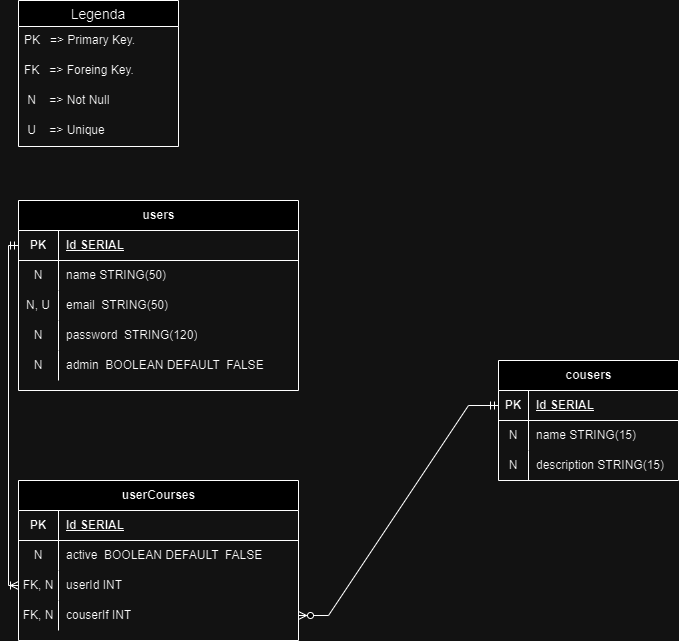

The diagram above was exported from draw.io. Its source (the exported page's mxGraphModel, read from the mxfile embedded in the PNG):
<mxGraphModel dx="1143" dy="625" grid="1" gridSize="10" guides="1" tooltips="1" connect="1" arrows="1" fold="1" page="1" pageScale="1" pageWidth="827" pageHeight="1169" math="0" shadow="0">
  <root>
    <mxCell id="0" />
    <mxCell id="1" parent="0" />
    <mxCell id="LQYFSJ5j7gvtZ8QuUIE4-1" value="users" style="shape=table;startSize=30;container=1;collapsible=1;childLayout=tableLayout;fixedRows=1;rowLines=0;fontStyle=1;align=center;resizeLast=1;html=1;" vertex="1" parent="1">
      <mxGeometry x="40" y="240" width="280" height="190" as="geometry" />
    </mxCell>
    <mxCell id="LQYFSJ5j7gvtZ8QuUIE4-2" value="" style="shape=tableRow;horizontal=0;startSize=0;swimlaneHead=0;swimlaneBody=0;fillColor=none;collapsible=0;dropTarget=0;points=[[0,0.5],[1,0.5]];portConstraint=eastwest;top=0;left=0;right=0;bottom=1;" vertex="1" parent="LQYFSJ5j7gvtZ8QuUIE4-1">
      <mxGeometry y="30" width="280" height="30" as="geometry" />
    </mxCell>
    <mxCell id="LQYFSJ5j7gvtZ8QuUIE4-3" value="PK" style="shape=partialRectangle;connectable=0;fillColor=none;top=0;left=0;bottom=0;right=0;fontStyle=1;overflow=hidden;whiteSpace=wrap;html=1;" vertex="1" parent="LQYFSJ5j7gvtZ8QuUIE4-2">
      <mxGeometry width="40" height="30" as="geometry">
        <mxRectangle width="40" height="30" as="alternateBounds" />
      </mxGeometry>
    </mxCell>
    <mxCell id="LQYFSJ5j7gvtZ8QuUIE4-4" value="Id SERIAL" style="shape=partialRectangle;connectable=0;fillColor=none;top=0;left=0;bottom=0;right=0;align=left;spacingLeft=6;fontStyle=5;overflow=hidden;whiteSpace=wrap;html=1;" vertex="1" parent="LQYFSJ5j7gvtZ8QuUIE4-2">
      <mxGeometry x="40" width="240" height="30" as="geometry">
        <mxRectangle width="240" height="30" as="alternateBounds" />
      </mxGeometry>
    </mxCell>
    <mxCell id="LQYFSJ5j7gvtZ8QuUIE4-5" value="" style="shape=tableRow;horizontal=0;startSize=0;swimlaneHead=0;swimlaneBody=0;fillColor=none;collapsible=0;dropTarget=0;points=[[0,0.5],[1,0.5]];portConstraint=eastwest;top=0;left=0;right=0;bottom=0;" vertex="1" parent="LQYFSJ5j7gvtZ8QuUIE4-1">
      <mxGeometry y="60" width="280" height="30" as="geometry" />
    </mxCell>
    <mxCell id="LQYFSJ5j7gvtZ8QuUIE4-6" value="N" style="shape=partialRectangle;connectable=0;fillColor=none;top=0;left=0;bottom=0;right=0;editable=1;overflow=hidden;whiteSpace=wrap;html=1;" vertex="1" parent="LQYFSJ5j7gvtZ8QuUIE4-5">
      <mxGeometry width="40" height="30" as="geometry">
        <mxRectangle width="40" height="30" as="alternateBounds" />
      </mxGeometry>
    </mxCell>
    <mxCell id="LQYFSJ5j7gvtZ8QuUIE4-7" value="name STRING(50)" style="shape=partialRectangle;connectable=0;fillColor=none;top=0;left=0;bottom=0;right=0;align=left;spacingLeft=6;overflow=hidden;whiteSpace=wrap;html=1;" vertex="1" parent="LQYFSJ5j7gvtZ8QuUIE4-5">
      <mxGeometry x="40" width="240" height="30" as="geometry">
        <mxRectangle width="240" height="30" as="alternateBounds" />
      </mxGeometry>
    </mxCell>
    <mxCell id="LQYFSJ5j7gvtZ8QuUIE4-8" value="" style="shape=tableRow;horizontal=0;startSize=0;swimlaneHead=0;swimlaneBody=0;fillColor=none;collapsible=0;dropTarget=0;points=[[0,0.5],[1,0.5]];portConstraint=eastwest;top=0;left=0;right=0;bottom=0;" vertex="1" parent="LQYFSJ5j7gvtZ8QuUIE4-1">
      <mxGeometry y="90" width="280" height="30" as="geometry" />
    </mxCell>
    <mxCell id="LQYFSJ5j7gvtZ8QuUIE4-9" value="N, U" style="shape=partialRectangle;connectable=0;fillColor=none;top=0;left=0;bottom=0;right=0;editable=1;overflow=hidden;whiteSpace=wrap;html=1;" vertex="1" parent="LQYFSJ5j7gvtZ8QuUIE4-8">
      <mxGeometry width="40" height="30" as="geometry">
        <mxRectangle width="40" height="30" as="alternateBounds" />
      </mxGeometry>
    </mxCell>
    <mxCell id="LQYFSJ5j7gvtZ8QuUIE4-10" value="email&amp;nbsp; STRING(50)" style="shape=partialRectangle;connectable=0;fillColor=none;top=0;left=0;bottom=0;right=0;align=left;spacingLeft=6;overflow=hidden;whiteSpace=wrap;html=1;" vertex="1" parent="LQYFSJ5j7gvtZ8QuUIE4-8">
      <mxGeometry x="40" width="240" height="30" as="geometry">
        <mxRectangle width="240" height="30" as="alternateBounds" />
      </mxGeometry>
    </mxCell>
    <mxCell id="LQYFSJ5j7gvtZ8QuUIE4-11" value="" style="shape=tableRow;horizontal=0;startSize=0;swimlaneHead=0;swimlaneBody=0;fillColor=none;collapsible=0;dropTarget=0;points=[[0,0.5],[1,0.5]];portConstraint=eastwest;top=0;left=0;right=0;bottom=0;" vertex="1" parent="LQYFSJ5j7gvtZ8QuUIE4-1">
      <mxGeometry y="120" width="280" height="30" as="geometry" />
    </mxCell>
    <mxCell id="LQYFSJ5j7gvtZ8QuUIE4-12" value="N" style="shape=partialRectangle;connectable=0;fillColor=none;top=0;left=0;bottom=0;right=0;editable=1;overflow=hidden;whiteSpace=wrap;html=1;" vertex="1" parent="LQYFSJ5j7gvtZ8QuUIE4-11">
      <mxGeometry width="40" height="30" as="geometry">
        <mxRectangle width="40" height="30" as="alternateBounds" />
      </mxGeometry>
    </mxCell>
    <mxCell id="LQYFSJ5j7gvtZ8QuUIE4-13" value="password&amp;nbsp; STRING(120)" style="shape=partialRectangle;connectable=0;fillColor=none;top=0;left=0;bottom=0;right=0;align=left;spacingLeft=6;overflow=hidden;whiteSpace=wrap;html=1;" vertex="1" parent="LQYFSJ5j7gvtZ8QuUIE4-11">
      <mxGeometry x="40" width="240" height="30" as="geometry">
        <mxRectangle width="240" height="30" as="alternateBounds" />
      </mxGeometry>
    </mxCell>
    <mxCell id="LQYFSJ5j7gvtZ8QuUIE4-14" value="" style="shape=tableRow;horizontal=0;startSize=0;swimlaneHead=0;swimlaneBody=0;fillColor=none;collapsible=0;dropTarget=0;points=[[0,0.5],[1,0.5]];portConstraint=eastwest;top=0;left=0;right=0;bottom=0;" vertex="1" parent="LQYFSJ5j7gvtZ8QuUIE4-1">
      <mxGeometry y="150" width="280" height="30" as="geometry" />
    </mxCell>
    <mxCell id="LQYFSJ5j7gvtZ8QuUIE4-15" value="N" style="shape=partialRectangle;connectable=0;fillColor=none;top=0;left=0;bottom=0;right=0;editable=1;overflow=hidden;whiteSpace=wrap;html=1;" vertex="1" parent="LQYFSJ5j7gvtZ8QuUIE4-14">
      <mxGeometry width="40" height="30" as="geometry">
        <mxRectangle width="40" height="30" as="alternateBounds" />
      </mxGeometry>
    </mxCell>
    <mxCell id="LQYFSJ5j7gvtZ8QuUIE4-16" value="admin&amp;nbsp; BOOLEAN DEFAULT&amp;nbsp; FALSE" style="shape=partialRectangle;connectable=0;fillColor=none;top=0;left=0;bottom=0;right=0;align=left;spacingLeft=6;overflow=hidden;whiteSpace=wrap;html=1;" vertex="1" parent="LQYFSJ5j7gvtZ8QuUIE4-14">
      <mxGeometry x="40" width="240" height="30" as="geometry">
        <mxRectangle width="240" height="30" as="alternateBounds" />
      </mxGeometry>
    </mxCell>
    <mxCell id="LQYFSJ5j7gvtZ8QuUIE4-36" value="cousers" style="shape=table;startSize=30;container=1;collapsible=1;childLayout=tableLayout;fixedRows=1;rowLines=0;fontStyle=1;align=center;resizeLast=1;html=1;" vertex="1" parent="1">
      <mxGeometry x="520" y="400" width="180" height="120" as="geometry" />
    </mxCell>
    <mxCell id="LQYFSJ5j7gvtZ8QuUIE4-37" value="" style="shape=tableRow;horizontal=0;startSize=0;swimlaneHead=0;swimlaneBody=0;fillColor=none;collapsible=0;dropTarget=0;points=[[0,0.5],[1,0.5]];portConstraint=eastwest;top=0;left=0;right=0;bottom=1;" vertex="1" parent="LQYFSJ5j7gvtZ8QuUIE4-36">
      <mxGeometry y="30" width="180" height="30" as="geometry" />
    </mxCell>
    <mxCell id="LQYFSJ5j7gvtZ8QuUIE4-38" value="PK" style="shape=partialRectangle;connectable=0;fillColor=none;top=0;left=0;bottom=0;right=0;fontStyle=1;overflow=hidden;whiteSpace=wrap;html=1;" vertex="1" parent="LQYFSJ5j7gvtZ8QuUIE4-37">
      <mxGeometry width="30" height="30" as="geometry">
        <mxRectangle width="30" height="30" as="alternateBounds" />
      </mxGeometry>
    </mxCell>
    <mxCell id="LQYFSJ5j7gvtZ8QuUIE4-39" value="Id SERIAL" style="shape=partialRectangle;connectable=0;fillColor=none;top=0;left=0;bottom=0;right=0;align=left;spacingLeft=6;fontStyle=5;overflow=hidden;whiteSpace=wrap;html=1;" vertex="1" parent="LQYFSJ5j7gvtZ8QuUIE4-37">
      <mxGeometry x="30" width="150" height="30" as="geometry">
        <mxRectangle width="150" height="30" as="alternateBounds" />
      </mxGeometry>
    </mxCell>
    <mxCell id="LQYFSJ5j7gvtZ8QuUIE4-40" value="" style="shape=tableRow;horizontal=0;startSize=0;swimlaneHead=0;swimlaneBody=0;fillColor=none;collapsible=0;dropTarget=0;points=[[0,0.5],[1,0.5]];portConstraint=eastwest;top=0;left=0;right=0;bottom=0;" vertex="1" parent="LQYFSJ5j7gvtZ8QuUIE4-36">
      <mxGeometry y="60" width="180" height="30" as="geometry" />
    </mxCell>
    <mxCell id="LQYFSJ5j7gvtZ8QuUIE4-41" value="N" style="shape=partialRectangle;connectable=0;fillColor=none;top=0;left=0;bottom=0;right=0;editable=1;overflow=hidden;whiteSpace=wrap;html=1;" vertex="1" parent="LQYFSJ5j7gvtZ8QuUIE4-40">
      <mxGeometry width="30" height="30" as="geometry">
        <mxRectangle width="30" height="30" as="alternateBounds" />
      </mxGeometry>
    </mxCell>
    <mxCell id="LQYFSJ5j7gvtZ8QuUIE4-42" value="name STRING(15)" style="shape=partialRectangle;connectable=0;fillColor=none;top=0;left=0;bottom=0;right=0;align=left;spacingLeft=6;overflow=hidden;whiteSpace=wrap;html=1;" vertex="1" parent="LQYFSJ5j7gvtZ8QuUIE4-40">
      <mxGeometry x="30" width="150" height="30" as="geometry">
        <mxRectangle width="150" height="30" as="alternateBounds" />
      </mxGeometry>
    </mxCell>
    <mxCell id="LQYFSJ5j7gvtZ8QuUIE4-43" value="" style="shape=tableRow;horizontal=0;startSize=0;swimlaneHead=0;swimlaneBody=0;fillColor=none;collapsible=0;dropTarget=0;points=[[0,0.5],[1,0.5]];portConstraint=eastwest;top=0;left=0;right=0;bottom=0;" vertex="1" parent="LQYFSJ5j7gvtZ8QuUIE4-36">
      <mxGeometry y="90" width="180" height="30" as="geometry" />
    </mxCell>
    <mxCell id="LQYFSJ5j7gvtZ8QuUIE4-44" value="N" style="shape=partialRectangle;connectable=0;fillColor=none;top=0;left=0;bottom=0;right=0;editable=1;overflow=hidden;whiteSpace=wrap;html=1;" vertex="1" parent="LQYFSJ5j7gvtZ8QuUIE4-43">
      <mxGeometry width="30" height="30" as="geometry">
        <mxRectangle width="30" height="30" as="alternateBounds" />
      </mxGeometry>
    </mxCell>
    <mxCell id="LQYFSJ5j7gvtZ8QuUIE4-45" value="description STRING(15)" style="shape=partialRectangle;connectable=0;fillColor=none;top=0;left=0;bottom=0;right=0;align=left;spacingLeft=6;overflow=hidden;whiteSpace=wrap;html=1;" vertex="1" parent="LQYFSJ5j7gvtZ8QuUIE4-43">
      <mxGeometry x="30" width="150" height="30" as="geometry">
        <mxRectangle width="150" height="30" as="alternateBounds" />
      </mxGeometry>
    </mxCell>
    <mxCell id="LQYFSJ5j7gvtZ8QuUIE4-49" value="userCourses" style="shape=table;startSize=30;container=1;collapsible=1;childLayout=tableLayout;fixedRows=1;rowLines=0;fontStyle=1;align=center;resizeLast=1;html=1;" vertex="1" parent="1">
      <mxGeometry x="40" y="520" width="280" height="160" as="geometry" />
    </mxCell>
    <mxCell id="LQYFSJ5j7gvtZ8QuUIE4-50" value="" style="shape=tableRow;horizontal=0;startSize=0;swimlaneHead=0;swimlaneBody=0;fillColor=none;collapsible=0;dropTarget=0;points=[[0,0.5],[1,0.5]];portConstraint=eastwest;top=0;left=0;right=0;bottom=1;" vertex="1" parent="LQYFSJ5j7gvtZ8QuUIE4-49">
      <mxGeometry y="30" width="280" height="30" as="geometry" />
    </mxCell>
    <mxCell id="LQYFSJ5j7gvtZ8QuUIE4-51" value="PK" style="shape=partialRectangle;connectable=0;fillColor=none;top=0;left=0;bottom=0;right=0;fontStyle=1;overflow=hidden;whiteSpace=wrap;html=1;" vertex="1" parent="LQYFSJ5j7gvtZ8QuUIE4-50">
      <mxGeometry width="40" height="30" as="geometry">
        <mxRectangle width="40" height="30" as="alternateBounds" />
      </mxGeometry>
    </mxCell>
    <mxCell id="LQYFSJ5j7gvtZ8QuUIE4-52" value="Id SERIAL" style="shape=partialRectangle;connectable=0;fillColor=none;top=0;left=0;bottom=0;right=0;align=left;spacingLeft=6;fontStyle=5;overflow=hidden;whiteSpace=wrap;html=1;" vertex="1" parent="LQYFSJ5j7gvtZ8QuUIE4-50">
      <mxGeometry x="40" width="240" height="30" as="geometry">
        <mxRectangle width="240" height="30" as="alternateBounds" />
      </mxGeometry>
    </mxCell>
    <mxCell id="LQYFSJ5j7gvtZ8QuUIE4-53" value="" style="shape=tableRow;horizontal=0;startSize=0;swimlaneHead=0;swimlaneBody=0;fillColor=none;collapsible=0;dropTarget=0;points=[[0,0.5],[1,0.5]];portConstraint=eastwest;top=0;left=0;right=0;bottom=0;" vertex="1" parent="LQYFSJ5j7gvtZ8QuUIE4-49">
      <mxGeometry y="60" width="280" height="30" as="geometry" />
    </mxCell>
    <mxCell id="LQYFSJ5j7gvtZ8QuUIE4-54" value="N" style="shape=partialRectangle;connectable=0;fillColor=none;top=0;left=0;bottom=0;right=0;editable=1;overflow=hidden;whiteSpace=wrap;html=1;" vertex="1" parent="LQYFSJ5j7gvtZ8QuUIE4-53">
      <mxGeometry width="40" height="30" as="geometry">
        <mxRectangle width="40" height="30" as="alternateBounds" />
      </mxGeometry>
    </mxCell>
    <mxCell id="LQYFSJ5j7gvtZ8QuUIE4-55" value="active&amp;nbsp; BOOLEAN DEFAULT&amp;nbsp; FALSE" style="shape=partialRectangle;connectable=0;fillColor=none;top=0;left=0;bottom=0;right=0;align=left;spacingLeft=6;overflow=hidden;whiteSpace=wrap;html=1;" vertex="1" parent="LQYFSJ5j7gvtZ8QuUIE4-53">
      <mxGeometry x="40" width="240" height="30" as="geometry">
        <mxRectangle width="240" height="30" as="alternateBounds" />
      </mxGeometry>
    </mxCell>
    <mxCell id="LQYFSJ5j7gvtZ8QuUIE4-56" value="" style="shape=tableRow;horizontal=0;startSize=0;swimlaneHead=0;swimlaneBody=0;fillColor=none;collapsible=0;dropTarget=0;points=[[0,0.5],[1,0.5]];portConstraint=eastwest;top=0;left=0;right=0;bottom=0;" vertex="1" parent="LQYFSJ5j7gvtZ8QuUIE4-49">
      <mxGeometry y="90" width="280" height="30" as="geometry" />
    </mxCell>
    <mxCell id="LQYFSJ5j7gvtZ8QuUIE4-57" value="FK, N" style="shape=partialRectangle;connectable=0;fillColor=none;top=0;left=0;bottom=0;right=0;editable=1;overflow=hidden;whiteSpace=wrap;html=1;" vertex="1" parent="LQYFSJ5j7gvtZ8QuUIE4-56">
      <mxGeometry width="40" height="30" as="geometry">
        <mxRectangle width="40" height="30" as="alternateBounds" />
      </mxGeometry>
    </mxCell>
    <mxCell id="LQYFSJ5j7gvtZ8QuUIE4-58" value="userId INT" style="shape=partialRectangle;connectable=0;fillColor=none;top=0;left=0;bottom=0;right=0;align=left;spacingLeft=6;overflow=hidden;whiteSpace=wrap;html=1;" vertex="1" parent="LQYFSJ5j7gvtZ8QuUIE4-56">
      <mxGeometry x="40" width="240" height="30" as="geometry">
        <mxRectangle width="240" height="30" as="alternateBounds" />
      </mxGeometry>
    </mxCell>
    <mxCell id="LQYFSJ5j7gvtZ8QuUIE4-59" value="" style="shape=tableRow;horizontal=0;startSize=0;swimlaneHead=0;swimlaneBody=0;fillColor=none;collapsible=0;dropTarget=0;points=[[0,0.5],[1,0.5]];portConstraint=eastwest;top=0;left=0;right=0;bottom=0;" vertex="1" parent="LQYFSJ5j7gvtZ8QuUIE4-49">
      <mxGeometry y="120" width="280" height="30" as="geometry" />
    </mxCell>
    <mxCell id="LQYFSJ5j7gvtZ8QuUIE4-60" value="FK, N" style="shape=partialRectangle;connectable=0;fillColor=none;top=0;left=0;bottom=0;right=0;editable=1;overflow=hidden;whiteSpace=wrap;html=1;" vertex="1" parent="LQYFSJ5j7gvtZ8QuUIE4-59">
      <mxGeometry width="40" height="30" as="geometry">
        <mxRectangle width="40" height="30" as="alternateBounds" />
      </mxGeometry>
    </mxCell>
    <mxCell id="LQYFSJ5j7gvtZ8QuUIE4-61" value="couserIf INT" style="shape=partialRectangle;connectable=0;fillColor=none;top=0;left=0;bottom=0;right=0;align=left;spacingLeft=6;overflow=hidden;whiteSpace=wrap;html=1;" vertex="1" parent="LQYFSJ5j7gvtZ8QuUIE4-59">
      <mxGeometry x="40" width="240" height="30" as="geometry">
        <mxRectangle width="240" height="30" as="alternateBounds" />
      </mxGeometry>
    </mxCell>
    <mxCell id="LQYFSJ5j7gvtZ8QuUIE4-62" value="" style="fontSize=12;html=1;endArrow=ERoneToMany;startArrow=ERmandOne;rounded=0;entryX=0;entryY=0.5;entryDx=0;entryDy=0;elbow=vertical;edgeStyle=orthogonalEdgeStyle;" edge="1" parent="1" source="LQYFSJ5j7gvtZ8QuUIE4-2" target="LQYFSJ5j7gvtZ8QuUIE4-56">
      <mxGeometry width="100" height="100" relative="1" as="geometry">
        <mxPoint x="10" y="290" as="sourcePoint" />
        <mxPoint x="-80.00474731445313" y="615" as="targetPoint" />
      </mxGeometry>
    </mxCell>
    <mxCell id="LQYFSJ5j7gvtZ8QuUIE4-64" value="" style="edgeStyle=entityRelationEdgeStyle;fontSize=12;html=1;endArrow=ERzeroToMany;startArrow=ERmandOne;rounded=0;entryX=1;entryY=0.5;entryDx=0;entryDy=0;" edge="1" parent="1" source="LQYFSJ5j7gvtZ8QuUIE4-37" target="LQYFSJ5j7gvtZ8QuUIE4-59">
      <mxGeometry width="100" height="100" relative="1" as="geometry">
        <mxPoint x="220" y="570" as="sourcePoint" />
        <mxPoint x="320" y="470" as="targetPoint" />
      </mxGeometry>
    </mxCell>
    <mxCell id="LQYFSJ5j7gvtZ8QuUIE4-65" value="Legenda" style="swimlane;fontStyle=0;childLayout=stackLayout;horizontal=1;startSize=26;horizontalStack=0;resizeParent=1;resizeParentMax=0;resizeLast=0;collapsible=1;marginBottom=0;align=center;fontSize=14;" vertex="1" parent="1">
      <mxGeometry x="40" y="40" width="160" height="146" as="geometry" />
    </mxCell>
    <mxCell id="LQYFSJ5j7gvtZ8QuUIE4-66" value="PK&amp;nbsp; &amp;nbsp;=&amp;gt; Primary Key." style="text;strokeColor=none;fillColor=none;spacingLeft=4;spacingRight=4;overflow=hidden;rotatable=0;points=[[0,0.5],[1,0.5]];portConstraint=eastwest;fontSize=12;whiteSpace=wrap;html=1;" vertex="1" parent="LQYFSJ5j7gvtZ8QuUIE4-65">
      <mxGeometry y="26" width="160" height="30" as="geometry" />
    </mxCell>
    <mxCell id="LQYFSJ5j7gvtZ8QuUIE4-67" value="FK&amp;nbsp; &amp;nbsp;=&amp;gt; Foreing Key." style="text;strokeColor=none;fillColor=none;spacingLeft=4;spacingRight=4;overflow=hidden;rotatable=0;points=[[0,0.5],[1,0.5]];portConstraint=eastwest;fontSize=12;whiteSpace=wrap;html=1;" vertex="1" parent="LQYFSJ5j7gvtZ8QuUIE4-65">
      <mxGeometry y="56" width="160" height="30" as="geometry" />
    </mxCell>
    <mxCell id="LQYFSJ5j7gvtZ8QuUIE4-68" value="&amp;nbsp;N&amp;nbsp; &amp;nbsp; =&amp;gt; Not Null" style="text;strokeColor=none;fillColor=none;spacingLeft=4;spacingRight=4;overflow=hidden;rotatable=0;points=[[0,0.5],[1,0.5]];portConstraint=eastwest;fontSize=12;whiteSpace=wrap;html=1;" vertex="1" parent="LQYFSJ5j7gvtZ8QuUIE4-65">
      <mxGeometry y="86" width="160" height="30" as="geometry" />
    </mxCell>
    <mxCell id="LQYFSJ5j7gvtZ8QuUIE4-69" value="&amp;nbsp;U&amp;nbsp; &amp;nbsp; =&amp;gt; Unique" style="text;strokeColor=none;fillColor=none;spacingLeft=4;spacingRight=4;overflow=hidden;rotatable=0;points=[[0,0.5],[1,0.5]];portConstraint=eastwest;fontSize=12;whiteSpace=wrap;html=1;" vertex="1" parent="LQYFSJ5j7gvtZ8QuUIE4-65">
      <mxGeometry y="116" width="160" height="30" as="geometry" />
    </mxCell>
  </root>
</mxGraphModel>